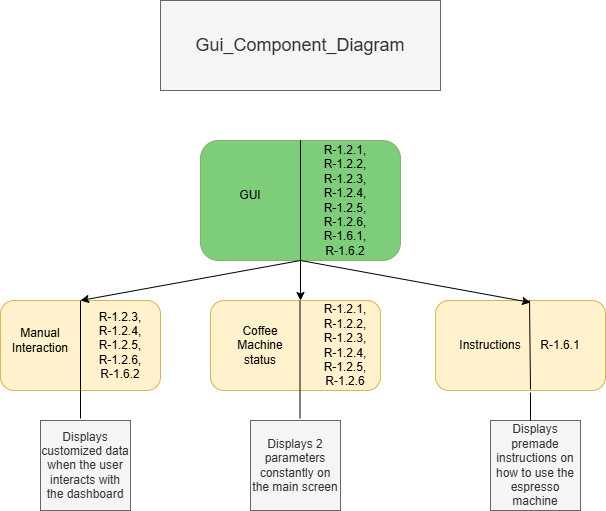

The diagram above was exported from draw.io. Its source (the exported page's mxGraphModel, read from the mxfile embedded in the PNG):
<mxGraphModel dx="1311" dy="1756" grid="1" gridSize="10" guides="1" tooltips="1" connect="1" arrows="1" fold="1" page="1" pageScale="1" pageWidth="850" pageHeight="1100" math="0" shadow="0">
  <root>
    <mxCell id="0" />
    <mxCell id="1" parent="0" />
    <mxCell id="oPgdGFAKZrX9Cog6Ysi--2" value="" style="rounded=1;whiteSpace=wrap;html=1;fillColor=#fff2cc;strokeColor=#d6b656;" parent="1" vertex="1">
      <mxGeometry x="290" y="240" width="170" height="90" as="geometry" />
    </mxCell>
    <mxCell id="oPgdGFAKZrX9Cog6Ysi--3" value="" style="rounded=1;whiteSpace=wrap;html=1;fillColor=light-dark(#7ecd7a, #1f2f1e);strokeColor=#82b366;" parent="1" vertex="1">
      <mxGeometry x="280" y="80" width="200" height="120" as="geometry" />
    </mxCell>
    <mxCell id="oPgdGFAKZrX9Cog6Ysi--5" value="" style="endArrow=none;html=1;rounded=0;exitX=0.5;exitY=1;exitDx=0;exitDy=0;entryX=0.5;entryY=0;entryDx=0;entryDy=0;" parent="1" source="oPgdGFAKZrX9Cog6Ysi--3" target="oPgdGFAKZrX9Cog6Ysi--3" edge="1">
      <mxGeometry width="50" height="50" relative="1" as="geometry">
        <mxPoint x="330" y="170" as="sourcePoint" />
        <mxPoint x="380" y="120" as="targetPoint" />
      </mxGeometry>
    </mxCell>
    <mxCell id="oPgdGFAKZrX9Cog6Ysi--6" value="GUI" style="text;html=1;align=center;verticalAlign=middle;whiteSpace=wrap;rounded=0;" parent="1" vertex="1">
      <mxGeometry x="300" y="100" width="60" height="70" as="geometry" />
    </mxCell>
    <mxCell id="oPgdGFAKZrX9Cog6Ysi--9" value="&lt;font style=&quot;font-size: 12px;&quot;&gt;R-1.2.1, R-1.2.2, R-1.2.3, R-1.2.4, R-1.2.5, R-1.2.6, R-1.6.1, R-1.6.2&lt;/font&gt;" style="text;html=1;align=center;verticalAlign=middle;whiteSpace=wrap;rounded=0;" parent="1" vertex="1">
      <mxGeometry x="395" y="125" width="60" height="30" as="geometry" />
    </mxCell>
    <mxCell id="oPgdGFAKZrX9Cog6Ysi--10" value="" style="rounded=1;whiteSpace=wrap;html=1;fillColor=#fff2cc;strokeColor=#d6b656;" parent="1" vertex="1">
      <mxGeometry x="515" y="240" width="170" height="90" as="geometry" />
    </mxCell>
    <mxCell id="oPgdGFAKZrX9Cog6Ysi--11" value="" style="rounded=1;whiteSpace=wrap;html=1;fillColor=#fff2cc;strokeColor=#d6b656;" parent="1" vertex="1">
      <mxGeometry x="80" y="240" width="160" height="90" as="geometry" />
    </mxCell>
    <mxCell id="oPgdGFAKZrX9Cog6Ysi--12" value="" style="endArrow=none;html=1;rounded=0;exitX=0.5;exitY=1;exitDx=0;exitDy=0;" parent="1" source="oPgdGFAKZrX9Cog6Ysi--11" edge="1">
      <mxGeometry width="50" height="50" relative="1" as="geometry">
        <mxPoint x="110" y="290" as="sourcePoint" />
        <mxPoint x="160" y="240" as="targetPoint" />
      </mxGeometry>
    </mxCell>
    <mxCell id="oPgdGFAKZrX9Cog6Ysi--13" value="" style="endArrow=none;html=1;rounded=0;entryX=0.553;entryY=0.022;entryDx=0;entryDy=0;entryPerimeter=0;" parent="1" edge="1">
      <mxGeometry width="50" height="50" relative="1" as="geometry">
        <mxPoint x="610" y="329" as="sourcePoint" />
        <mxPoint x="609.01" y="240" as="targetPoint" />
      </mxGeometry>
    </mxCell>
    <mxCell id="oPgdGFAKZrX9Cog6Ysi--14" value="" style="endArrow=none;html=1;rounded=0;" parent="1" edge="1">
      <mxGeometry width="50" height="50" relative="1" as="geometry">
        <mxPoint x="379.5" y="330" as="sourcePoint" />
        <mxPoint x="379.5" y="240" as="targetPoint" />
      </mxGeometry>
    </mxCell>
    <mxCell id="oPgdGFAKZrX9Cog6Ysi--15" value="Manual&lt;div&gt;Interaction&lt;/div&gt;" style="text;html=1;align=center;verticalAlign=middle;whiteSpace=wrap;rounded=0;" parent="1" vertex="1">
      <mxGeometry x="90" y="265" width="60" height="30" as="geometry" />
    </mxCell>
    <mxCell id="oPgdGFAKZrX9Cog6Ysi--16" value="Coffee Machine status" style="text;html=1;align=center;verticalAlign=middle;whiteSpace=wrap;rounded=0;" parent="1" vertex="1">
      <mxGeometry x="310" y="270" width="60" height="30" as="geometry" />
    </mxCell>
    <mxCell id="oPgdGFAKZrX9Cog6Ysi--17" value="Instructions" style="text;html=1;align=center;verticalAlign=middle;whiteSpace=wrap;rounded=0;" parent="1" vertex="1">
      <mxGeometry x="540" y="270" width="60" height="30" as="geometry" />
    </mxCell>
    <mxCell id="oPgdGFAKZrX9Cog6Ysi--18" value="&lt;font style=&quot;font-size: 12px;&quot;&gt;R-1.2.1, R-1.2.2, R-1.2.3, R-1.2.4, R-1.2.5, R-1.2.6&lt;/font&gt;" style="text;html=1;align=center;verticalAlign=middle;whiteSpace=wrap;rounded=0;" parent="1" vertex="1">
      <mxGeometry x="395" y="270" width="60" height="30" as="geometry" />
    </mxCell>
    <mxCell id="oPgdGFAKZrX9Cog6Ysi--20" value="R-1.6.1" style="text;html=1;align=center;verticalAlign=middle;whiteSpace=wrap;rounded=0;" parent="1" vertex="1">
      <mxGeometry x="610" y="270" width="60" height="30" as="geometry" />
    </mxCell>
    <mxCell id="oPgdGFAKZrX9Cog6Ysi--21" value="&lt;div&gt;R-1.2.3, R-1.2.4, R-1.2.5, R-1.2.6,&lt;/div&gt;R-1.6.2" style="text;html=1;align=center;verticalAlign=middle;whiteSpace=wrap;rounded=0;" parent="1" vertex="1">
      <mxGeometry x="170" y="270" width="60" height="30" as="geometry" />
    </mxCell>
    <mxCell id="oPgdGFAKZrX9Cog6Ysi--24" value="" style="endArrow=classic;html=1;rounded=0;entryX=0.5;entryY=0;entryDx=0;entryDy=0;" parent="1" target="oPgdGFAKZrX9Cog6Ysi--11" edge="1">
      <mxGeometry width="50" height="50" relative="1" as="geometry">
        <mxPoint x="380" y="200" as="sourcePoint" />
        <mxPoint x="450" y="280" as="targetPoint" />
      </mxGeometry>
    </mxCell>
    <mxCell id="oPgdGFAKZrX9Cog6Ysi--25" value="" style="endArrow=classic;html=1;rounded=0;exitX=0.5;exitY=1;exitDx=0;exitDy=0;" parent="1" source="oPgdGFAKZrX9Cog6Ysi--3" edge="1">
      <mxGeometry width="50" height="50" relative="1" as="geometry">
        <mxPoint x="390" y="220" as="sourcePoint" />
        <mxPoint x="380" y="240" as="targetPoint" />
      </mxGeometry>
    </mxCell>
    <mxCell id="oPgdGFAKZrX9Cog6Ysi--26" value="" style="endArrow=classic;html=1;rounded=0;exitX=0.5;exitY=1;exitDx=0;exitDy=0;entryX=0.559;entryY=0.022;entryDx=0;entryDy=0;entryPerimeter=0;" parent="1" source="oPgdGFAKZrX9Cog6Ysi--3" target="oPgdGFAKZrX9Cog6Ysi--10" edge="1">
      <mxGeometry width="50" height="50" relative="1" as="geometry">
        <mxPoint x="400" y="330" as="sourcePoint" />
        <mxPoint x="450" y="280" as="targetPoint" />
      </mxGeometry>
    </mxCell>
    <mxCell id="oPgdGFAKZrX9Cog6Ysi--29" value="Displays premade instructions on how to use the espresso machine" style="whiteSpace=wrap;html=1;aspect=fixed;fillColor=#f5f5f5;fontColor=#333333;strokeColor=#666666;" parent="1" vertex="1">
      <mxGeometry x="570" y="360" width="90" height="90" as="geometry" />
    </mxCell>
    <mxCell id="oPgdGFAKZrX9Cog6Ysi--30" value="Displays 2 parameters constantly on the main screen" style="whiteSpace=wrap;html=1;aspect=fixed;fillColor=#f5f5f5;fontColor=#333333;strokeColor=#666666;" parent="1" vertex="1">
      <mxGeometry x="330" y="360" width="90" height="90" as="geometry" />
    </mxCell>
    <mxCell id="oPgdGFAKZrX9Cog6Ysi--31" value="Displays customized data when the user interacts with the dashboard" style="whiteSpace=wrap;html=1;aspect=fixed;fillColor=#f5f5f5;fontColor=#333333;strokeColor=#666666;" parent="1" vertex="1">
      <mxGeometry x="120" y="360" width="90" height="90" as="geometry" />
    </mxCell>
    <mxCell id="oPgdGFAKZrX9Cog6Ysi--33" value="" style="endArrow=none;html=1;rounded=0;" parent="1" edge="1">
      <mxGeometry width="50" height="50" relative="1" as="geometry">
        <mxPoint x="160" y="358" as="sourcePoint" />
        <mxPoint x="160" y="330" as="targetPoint" />
      </mxGeometry>
    </mxCell>
    <mxCell id="oPgdGFAKZrX9Cog6Ysi--34" value="" style="endArrow=none;html=1;rounded=0;" parent="1" edge="1">
      <mxGeometry width="50" height="50" relative="1" as="geometry">
        <mxPoint x="379.5" y="358" as="sourcePoint" />
        <mxPoint x="379.5" y="330" as="targetPoint" />
      </mxGeometry>
    </mxCell>
    <mxCell id="oPgdGFAKZrX9Cog6Ysi--37" value="" style="endArrow=none;html=1;rounded=0;" parent="1" edge="1">
      <mxGeometry width="50" height="50" relative="1" as="geometry">
        <mxPoint x="610" y="360" as="sourcePoint" />
        <mxPoint x="610" y="332" as="targetPoint" />
      </mxGeometry>
    </mxCell>
    <mxCell id="aJSB4duPKoOfHgdTtcAb-1" value="&lt;font style=&quot;font-size: 18px;&quot;&gt;Gui_Component_Diagram&lt;/font&gt;" style="text;html=1;align=center;verticalAlign=middle;whiteSpace=wrap;rounded=0;fillColor=#f5f5f5;fontColor=#333333;strokeColor=#666666;" vertex="1" parent="1">
      <mxGeometry x="240" y="-60" width="280" height="90" as="geometry" />
    </mxCell>
  </root>
</mxGraphModel>